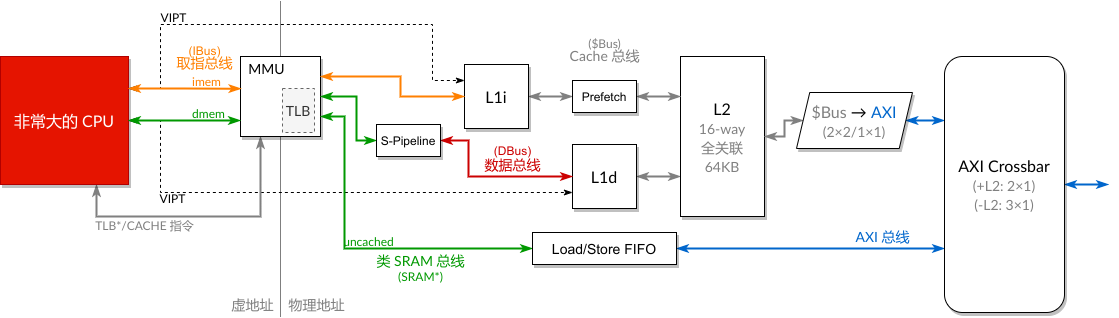

The diagram above was exported from draw.io. Its source (the exported page's mxGraphModel, read from the mxfile embedded in the PNG):
<mxGraphModel dx="841" dy="639" grid="1" gridSize="4" guides="1" tooltips="1" connect="1" arrows="1" fold="1" page="1" pageScale="1" pageWidth="850" pageHeight="1100" math="0" shadow="0">
  <root>
    <mxCell id="0" />
    <mxCell id="1" parent="0" />
    <mxCell id="pgW4turYCSJJqPB_iv1n-37" value="" style="endArrow=none;html=1;strokeWidth=1;fontFamily=Lato;fontSize=12;fontColor=#CC0000;dashed=1;dashPattern=1 1;" parent="1" edge="1">
      <mxGeometry width="50" height="50" relative="1" as="geometry">
        <mxPoint x="440" y="612" as="sourcePoint" />
        <mxPoint x="440" y="296" as="targetPoint" />
      </mxGeometry>
    </mxCell>
    <mxCell id="pgW4turYCSJJqPB_iv1n-16" style="edgeStyle=orthogonalEdgeStyle;rounded=0;orthogonalLoop=1;jettySize=auto;html=1;exitX=1;exitY=0.25;exitDx=0;exitDy=0;entryX=0;entryY=0.25;entryDx=0;entryDy=0;startArrow=classicThin;startFill=1;endArrow=classicThin;endFill=1;fontFamily=Lato;fontSize=12;fontColor=#000000;dashed=1;strokeColor=#000000;" parent="1" source="pgW4turYCSJJqPB_iv1n-1" target="pgW4turYCSJJqPB_iv1n-10" edge="1">
      <mxGeometry relative="1" as="geometry">
        <Array as="points">
          <mxPoint x="320" y="384" />
          <mxPoint x="320" y="320" />
          <mxPoint x="592" y="320" />
          <mxPoint x="592" y="376" />
        </Array>
      </mxGeometry>
    </mxCell>
    <mxCell id="pgW4turYCSJJqPB_iv1n-17" value="VIPT" style="edgeLabel;html=1;align=center;verticalAlign=middle;resizable=0;points=[];fontSize=12;fontFamily=Lato;labelBackgroundColor=none;fontColor=#000000;" parent="pgW4turYCSJJqPB_iv1n-16" vertex="1" connectable="0">
      <mxGeometry x="-0.0788" y="2" relative="1" as="geometry">
        <mxPoint x="-102.00000000000001" y="-6" as="offset" />
      </mxGeometry>
    </mxCell>
    <mxCell id="pgW4turYCSJJqPB_iv1n-18" style="edgeStyle=orthogonalEdgeStyle;rounded=0;orthogonalLoop=1;jettySize=auto;html=1;exitX=1;exitY=0.5;exitDx=0;exitDy=0;entryX=0;entryY=0.75;entryDx=0;entryDy=0;dashed=1;startArrow=classicThin;startFill=1;endArrow=classicThin;endFill=1;fontFamily=Lato;fontSize=12;fontColor=#000000;strokeColor=#000000;" parent="1" source="pgW4turYCSJJqPB_iv1n-1" target="pgW4turYCSJJqPB_iv1n-11" edge="1">
      <mxGeometry relative="1" as="geometry">
        <Array as="points">
          <mxPoint x="320" y="416" />
          <mxPoint x="320" y="488" />
        </Array>
      </mxGeometry>
    </mxCell>
    <mxCell id="pgW4turYCSJJqPB_iv1n-20" value="VIPT" style="edgeLabel;html=1;align=center;verticalAlign=middle;resizable=0;points=[];fontSize=12;fontFamily=Lato;labelBackgroundColor=none;fontColor=#000000;" parent="pgW4turYCSJJqPB_iv1n-18" vertex="1" connectable="0">
      <mxGeometry x="-0.5711" relative="1" as="geometry">
        <mxPoint x="3.9999999999999982" y="5.000000000000002" as="offset" />
      </mxGeometry>
    </mxCell>
    <mxCell id="pgW4turYCSJJqPB_iv1n-42" style="edgeStyle=orthogonalEdgeStyle;rounded=0;orthogonalLoop=1;jettySize=auto;html=1;exitX=0.75;exitY=1;exitDx=0;exitDy=0;entryX=0.25;entryY=1;entryDx=0;entryDy=0;startArrow=classicThin;startFill=1;endArrow=classicThin;endFill=1;strokeWidth=2;fontFamily=Lato;fontSize=12;fontColor=#009900;strokeColor=#808080;" parent="1" source="pgW4turYCSJJqPB_iv1n-1" target="pgW4turYCSJJqPB_iv1n-2" edge="1">
      <mxGeometry relative="1" as="geometry">
        <Array as="points">
          <mxPoint x="256" y="512" />
          <mxPoint x="420" y="512" />
        </Array>
      </mxGeometry>
    </mxCell>
    <mxCell id="pgW4turYCSJJqPB_iv1n-43" value="TLB*/CACHE 指令" style="edgeLabel;html=1;align=center;verticalAlign=middle;resizable=0;points=[];fontSize=12;fontFamily=Lato;labelBackgroundColor=none;fontColor=#808080;" parent="pgW4turYCSJJqPB_iv1n-42" vertex="1" connectable="0">
      <mxGeometry x="0.1841" y="-2" relative="1" as="geometry">
        <mxPoint x="-83.6" y="6" as="offset" />
      </mxGeometry>
    </mxCell>
    <mxCell id="pgW4turYCSJJqPB_iv1n-1" value="非常大的 CPU" style="rounded=0;whiteSpace=wrap;html=1;fontSize=16;fontFamily=Lato;shadow=1;fillColor=#e51400;strokeColor=#B20000;fontColor=#ffffff;" parent="1" vertex="1">
      <mxGeometry x="160" y="352" width="128" height="128" as="geometry" />
    </mxCell>
    <mxCell id="pgW4turYCSJJqPB_iv1n-2" value="" style="whiteSpace=wrap;html=1;aspect=fixed;fontFamily=Lato;fontSize=16;shadow=1;" parent="1" vertex="1">
      <mxGeometry x="400" y="352" width="80" height="80" as="geometry" />
    </mxCell>
    <mxCell id="pgW4turYCSJJqPB_iv1n-7" value="类 SRAM 总线" style="text;html=1;align=center;verticalAlign=middle;resizable=0;points=[];autosize=1;fontSize=14;fontFamily=Lato;labelBackgroundColor=none;fontColor=#009900;" parent="1" vertex="1">
      <mxGeometry x="528" y="544" width="104" height="24" as="geometry" />
    </mxCell>
    <mxCell id="pgW4turYCSJJqPB_iv1n-25" style="edgeStyle=orthogonalEdgeStyle;rounded=0;orthogonalLoop=1;jettySize=auto;html=1;exitX=1;exitY=0.5;exitDx=0;exitDy=0;entryX=0;entryY=0.5;entryDx=0;entryDy=0;startArrow=classicThin;startFill=1;endArrow=classicThin;endFill=1;strokeWidth=2;fontFamily=Lato;fontSize=12;fontColor=none;strokeColor=#808080;" parent="1" source="pgW4turYCSJJqPB_iv1n-10" target="10" edge="1">
      <mxGeometry relative="1" as="geometry" />
    </mxCell>
    <mxCell id="pgW4turYCSJJqPB_iv1n-10" value="L1i" style="rounded=0;whiteSpace=wrap;html=1;labelBackgroundColor=none;fontFamily=Lato;fontSize=16;fontColor=#000000;shadow=1;" parent="1" vertex="1">
      <mxGeometry x="624" y="360" width="64" height="64" as="geometry" />
    </mxCell>
    <mxCell id="pgW4turYCSJJqPB_iv1n-26" style="edgeStyle=orthogonalEdgeStyle;rounded=0;orthogonalLoop=1;jettySize=auto;html=1;exitX=1;exitY=0.5;exitDx=0;exitDy=0;entryX=0;entryY=0.75;entryDx=0;entryDy=0;startArrow=classicThin;startFill=1;endArrow=classicThin;endFill=1;strokeWidth=2;fontFamily=Lato;fontSize=12;fontColor=none;strokeColor=#808080;" parent="1" source="pgW4turYCSJJqPB_iv1n-11" target="pgW4turYCSJJqPB_iv1n-24" edge="1">
      <mxGeometry relative="1" as="geometry" />
    </mxCell>
    <mxCell id="pgW4turYCSJJqPB_iv1n-11" value="L1d" style="rounded=0;whiteSpace=wrap;html=1;labelBackgroundColor=none;fontFamily=Lato;fontSize=16;fontColor=#000000;shadow=1;" parent="1" vertex="1">
      <mxGeometry x="732" y="440" width="64" height="64" as="geometry" />
    </mxCell>
    <mxCell id="pgW4turYCSJJqPB_iv1n-32" style="edgeStyle=orthogonalEdgeStyle;rounded=0;orthogonalLoop=1;jettySize=auto;html=1;exitX=1;exitY=0.5;exitDx=0;exitDy=0;entryX=0;entryY=0.75;entryDx=0;entryDy=0;startArrow=classicThin;startFill=1;endArrow=classicThin;endFill=1;strokeWidth=2;fontFamily=Lato;fontSize=16;fontColor=#000000;strokeColor=#0066CC;" parent="1" source="14" target="pgW4turYCSJJqPB_iv1n-31" edge="1">
      <mxGeometry relative="1" as="geometry" />
    </mxCell>
    <mxCell id="pgW4turYCSJJqPB_iv1n-12" style="edgeStyle=orthogonalEdgeStyle;rounded=0;orthogonalLoop=1;jettySize=auto;html=1;exitX=1;exitY=0.25;exitDx=0;exitDy=0;entryX=0;entryY=0.5;entryDx=0;entryDy=0;startArrow=classicThin;startFill=1;endArrow=classicThin;endFill=1;fontFamily=Lato;fontSize=12;fontColor=#000000;strokeColor=#FF8000;strokeWidth=2;" parent="1" source="pgW4turYCSJJqPB_iv1n-2" target="pgW4turYCSJJqPB_iv1n-10" edge="1">
      <mxGeometry relative="1" as="geometry">
        <Array as="points">
          <mxPoint x="560" y="372" />
          <mxPoint x="560" y="392" />
        </Array>
      </mxGeometry>
    </mxCell>
    <mxCell id="pgW4turYCSJJqPB_iv1n-13" style="edgeStyle=orthogonalEdgeStyle;rounded=0;orthogonalLoop=1;jettySize=auto;html=1;exitX=1;exitY=0.5;exitDx=0;exitDy=0;entryX=0;entryY=0.5;entryDx=0;entryDy=0;startArrow=classicThin;startFill=1;endArrow=classicThin;endFill=1;fontFamily=Lato;fontSize=12;fontColor=#000000;strokeColor=#009900;strokeWidth=2;" parent="1" source="pgW4turYCSJJqPB_iv1n-2" target="8" edge="1">
      <mxGeometry relative="1" as="geometry">
        <Array as="points">
          <mxPoint x="516" y="392" />
          <mxPoint x="516" y="436" />
        </Array>
      </mxGeometry>
    </mxCell>
    <mxCell id="pgW4turYCSJJqPB_iv1n-15" style="edgeStyle=orthogonalEdgeStyle;rounded=0;orthogonalLoop=1;jettySize=auto;html=1;exitX=1;exitY=0.75;exitDx=0;exitDy=0;entryX=0;entryY=0.5;entryDx=0;entryDy=0;startArrow=classicThin;startFill=1;endArrow=classicThin;endFill=1;fontFamily=Lato;fontSize=12;fontColor=#000000;strokeColor=#009900;strokeWidth=2;" parent="1" source="pgW4turYCSJJqPB_iv1n-2" target="14" edge="1">
      <mxGeometry relative="1" as="geometry">
        <Array as="points">
          <mxPoint x="504" y="412" />
          <mxPoint x="504" y="544" />
          <mxPoint x="664" y="544" />
        </Array>
      </mxGeometry>
    </mxCell>
    <mxCell id="pgW4turYCSJJqPB_iv1n-35" value="uncached" style="edgeLabel;html=1;align=center;verticalAlign=middle;resizable=0;points=[];fontSize=12;fontFamily=Lato;fontColor=#009900;labelBackgroundColor=none;" parent="pgW4turYCSJJqPB_iv1n-15" vertex="1" connectable="0">
      <mxGeometry x="0.5866" relative="1" as="geometry">
        <mxPoint x="-94" y="-8" as="offset" />
      </mxGeometry>
    </mxCell>
    <mxCell id="pgW4turYCSJJqPB_iv1n-4" style="edgeStyle=orthogonalEdgeStyle;rounded=0;orthogonalLoop=1;jettySize=auto;html=1;exitX=1;exitY=0.25;exitDx=0;exitDy=0;entryX=0.005;entryY=0.402;entryDx=0;entryDy=0;entryPerimeter=0;fontFamily=Lato;fontSize=16;endArrow=classicThin;endFill=1;startArrow=classicThin;startFill=1;strokeColor=#FF8000;strokeWidth=2;" parent="1" source="pgW4turYCSJJqPB_iv1n-1" target="pgW4turYCSJJqPB_iv1n-2" edge="1">
      <mxGeometry relative="1" as="geometry">
        <Array as="points">
          <mxPoint x="344" y="384" />
        </Array>
      </mxGeometry>
    </mxCell>
    <mxCell id="pgW4turYCSJJqPB_iv1n-8" value="imem" style="edgeLabel;html=1;align=center;verticalAlign=middle;resizable=0;points=[];fontSize=12;fontFamily=Lato;labelBackgroundColor=none;fontColor=#FF8000;" parent="pgW4turYCSJJqPB_iv1n-4" vertex="1" connectable="0">
      <mxGeometry x="0.3915" relative="1" as="geometry">
        <mxPoint y="-8.06" as="offset" />
      </mxGeometry>
    </mxCell>
    <mxCell id="pgW4turYCSJJqPB_iv1n-5" style="edgeStyle=orthogonalEdgeStyle;rounded=0;orthogonalLoop=1;jettySize=auto;html=1;exitX=1;exitY=0.5;exitDx=0;exitDy=0;entryX=-0.001;entryY=0.8;entryDx=0;entryDy=0;endArrow=classicThin;endFill=1;fontFamily=Lato;fontSize=16;entryPerimeter=0;startArrow=classicThin;startFill=1;strokeColor=#009900;strokeWidth=2;" parent="1" source="pgW4turYCSJJqPB_iv1n-1" target="pgW4turYCSJJqPB_iv1n-2" edge="1">
      <mxGeometry relative="1" as="geometry" />
    </mxCell>
    <mxCell id="pgW4turYCSJJqPB_iv1n-9" value="dmem" style="edgeLabel;html=1;align=center;verticalAlign=middle;resizable=0;points=[];fontSize=12;fontFamily=Lato;labelBackgroundColor=none;fontColor=#009900;" parent="pgW4turYCSJJqPB_iv1n-5" vertex="1" connectable="0">
      <mxGeometry x="0.4046" y="1" relative="1" as="geometry">
        <mxPoint y="-7" as="offset" />
      </mxGeometry>
    </mxCell>
    <mxCell id="pgW4turYCSJJqPB_iv1n-24" value="L2&lt;br&gt;&lt;font style=&quot;font-size: 14px&quot; color=&quot;#808080&quot;&gt;16-way&lt;br&gt;全关联&lt;br&gt;64KB&lt;/font&gt;" style="rounded=0;whiteSpace=wrap;html=1;labelBackgroundColor=none;fontFamily=Lato;fontSize=16;shadow=1;" parent="1" vertex="1">
      <mxGeometry x="840" y="352" width="84" height="160" as="geometry" />
    </mxCell>
    <mxCell id="pgW4turYCSJJqPB_iv1n-27" value="Cache 总线" style="text;html=1;align=center;verticalAlign=middle;resizable=0;points=[];autosize=1;fontSize=14;fontFamily=Lato;labelBackgroundColor=none;fontColor=#808080;" parent="1" vertex="1">
      <mxGeometry x="722" y="339" width="84" height="24" as="geometry" />
    </mxCell>
    <mxCell id="pgW4turYCSJJqPB_iv1n-33" style="edgeStyle=orthogonalEdgeStyle;rounded=0;orthogonalLoop=1;jettySize=auto;html=1;exitX=1;exitY=0.5;exitDx=0;exitDy=0;entryX=0;entryY=0.25;entryDx=0;entryDy=0;startArrow=classicThin;startFill=1;endArrow=classicThin;endFill=1;strokeColor=#0066CC;strokeWidth=2;fontFamily=Lato;fontSize=16;fontColor=#000000;" parent="1" source="pgW4turYCSJJqPB_iv1n-47" target="pgW4turYCSJJqPB_iv1n-31" edge="1">
      <mxGeometry relative="1" as="geometry">
        <mxPoint x="996.0000000000002" y="431.9999999999999" as="sourcePoint" />
      </mxGeometry>
    </mxCell>
    <mxCell id="pgW4turYCSJJqPB_iv1n-40" style="edgeStyle=orthogonalEdgeStyle;rounded=0;orthogonalLoop=1;jettySize=auto;html=1;exitX=1;exitY=0.5;exitDx=0;exitDy=0;startArrow=classicThin;startFill=1;endArrow=classicThin;endFill=1;strokeWidth=2;fontFamily=Lato;fontSize=12;fontColor=#000000;strokeColor=#0066CC;" parent="1" source="pgW4turYCSJJqPB_iv1n-31" edge="1">
      <mxGeometry relative="1" as="geometry">
        <mxPoint x="1268" y="480" as="targetPoint" />
      </mxGeometry>
    </mxCell>
    <mxCell id="pgW4turYCSJJqPB_iv1n-31" value="AXI Crossbar&lt;br&gt;&lt;font style=&quot;font-size: 14px&quot; color=&quot;#808080&quot;&gt;(+L2: 2×1)&lt;br&gt;(-L2: 3×1)&lt;/font&gt;" style="rounded=1;whiteSpace=wrap;html=1;labelBackgroundColor=none;strokeColor=#000000;fontFamily=Lato;fontSize=16;shadow=1;" parent="1" vertex="1">
      <mxGeometry x="1104" y="352" width="120" height="256" as="geometry" />
    </mxCell>
    <mxCell id="pgW4turYCSJJqPB_iv1n-34" value="AXI 总线" style="text;html=1;align=center;verticalAlign=middle;resizable=0;points=[];autosize=1;fontSize=14;fontFamily=Lato;fontColor=#0066CC;" parent="1" vertex="1">
      <mxGeometry x="1008" y="520" width="68" height="24" as="geometry" />
    </mxCell>
    <mxCell id="pgW4turYCSJJqPB_iv1n-38" value="虚地址" style="text;html=1;align=center;verticalAlign=middle;resizable=0;points=[];autosize=1;fontSize=14;fontFamily=Lato;fontColor=#808080;" parent="1" vertex="1">
      <mxGeometry x="384" y="588" width="56" height="24" as="geometry" />
    </mxCell>
    <mxCell id="pgW4turYCSJJqPB_iv1n-39" value="物理地址" style="text;html=1;align=center;verticalAlign=middle;resizable=0;points=[];autosize=1;fontSize=14;fontFamily=Lato;fontColor=#808080;" parent="1" vertex="1">
      <mxGeometry x="440" y="588" width="72" height="24" as="geometry" />
    </mxCell>
    <mxCell id="pgW4turYCSJJqPB_iv1n-41" value="(SRAM*)" style="text;html=1;align=center;verticalAlign=middle;resizable=0;points=[];autosize=1;fontSize=12;fontFamily=Lato;fontColor=#009900;" parent="1" vertex="1">
      <mxGeometry x="550" y="562" width="60" height="20" as="geometry" />
    </mxCell>
    <mxCell id="pgW4turYCSJJqPB_iv1n-44" value="TLB" style="rounded=0;whiteSpace=wrap;html=1;shadow=0;labelBackgroundColor=none;strokeColor=#666666;fontFamily=Lato;fontSize=14;fontColor=#333333;fillColor=#f5f5f5;dashed=1;" parent="1" vertex="1">
      <mxGeometry x="442" y="384" width="32" height="44" as="geometry" />
    </mxCell>
    <mxCell id="pgW4turYCSJJqPB_iv1n-45" value="MMU" style="text;html=1;align=center;verticalAlign=middle;resizable=0;points=[];autosize=1;fontSize=14;fontFamily=Lato;" parent="1" vertex="1">
      <mxGeometry x="400" y="352" width="52" height="24" as="geometry" />
    </mxCell>
    <mxCell id="pgW4turYCSJJqPB_iv1n-48" style="edgeStyle=orthogonalEdgeStyle;rounded=0;orthogonalLoop=1;jettySize=auto;html=1;exitX=0;exitY=0.5;exitDx=0;exitDy=0;entryX=1;entryY=0.5;entryDx=0;entryDy=0;startArrow=classicThin;startFill=1;endArrow=classicThin;endFill=1;strokeColor=#808080;strokeWidth=2;fontFamily=Lato;fontSize=14;fontColor=#808080;" parent="1" source="pgW4turYCSJJqPB_iv1n-47" target="pgW4turYCSJJqPB_iv1n-24" edge="1">
      <mxGeometry relative="1" as="geometry">
        <Array as="points">
          <mxPoint x="944" y="416" />
          <mxPoint x="944" y="432" />
        </Array>
      </mxGeometry>
    </mxCell>
    <mxCell id="pgW4turYCSJJqPB_iv1n-47" value="&lt;font color=&quot;#808080&quot;&gt;$Bus&lt;/font&gt; → &lt;font color=&quot;#0066cc&quot;&gt;AXI&lt;/font&gt;&lt;br&gt;&lt;font style=&quot;font-size: 14px&quot; color=&quot;#808080&quot;&gt;(2×2/1×1)&lt;/font&gt;" style="shape=parallelogram;perimeter=parallelogramPerimeter;whiteSpace=wrap;html=1;labelBackgroundColor=none;fontFamily=Lato;fontSize=16;fontColor=#000000;size=0.11428571428571428;shadow=1;" parent="1" vertex="1">
      <mxGeometry x="956" y="388" width="116" height="56" as="geometry" />
    </mxCell>
    <mxCell id="pgW4turYCSJJqPB_iv1n-49" value="($Bus)" style="text;html=1;align=center;verticalAlign=middle;resizable=0;points=[];autosize=1;fontSize=12;fontFamily=Lato;fontColor=#808080;" parent="1" vertex="1">
      <mxGeometry x="740" y="329" width="48" height="20" as="geometry" />
    </mxCell>
    <mxCell id="2" value="取指总线" style="text;html=1;align=center;verticalAlign=middle;resizable=0;points=[];autosize=1;fontSize=14;fontColor=#FF8000;" parent="1" vertex="1">
      <mxGeometry x="328" y="346" width="72" height="24" as="geometry" />
    </mxCell>
    <mxCell id="3" value="(IBus)" style="text;html=1;align=center;verticalAlign=middle;resizable=0;points=[];autosize=1;fontSize=12;fontColor=#FF8000;" parent="1" vertex="1">
      <mxGeometry x="340" y="336" width="48" height="20" as="geometry" />
    </mxCell>
    <mxCell id="6" value="数据总线" style="text;html=1;align=center;verticalAlign=middle;resizable=0;points=[];autosize=1;fontSize=14;fontColor=#CC0000;" parent="1" vertex="1">
      <mxGeometry x="636" y="448" width="72" height="24" as="geometry" />
    </mxCell>
    <mxCell id="7" value="(DBus)" style="text;html=1;align=center;verticalAlign=middle;resizable=0;points=[];autosize=1;fontSize=12;fontColor=#CC0000;" parent="1" vertex="1">
      <mxGeometry x="646" y="436" width="52" height="20" as="geometry" />
    </mxCell>
    <mxCell id="9" style="edgeStyle=orthogonalEdgeStyle;rounded=0;orthogonalLoop=1;jettySize=auto;html=1;exitX=1;exitY=0.5;exitDx=0;exitDy=0;entryX=0;entryY=0.5;entryDx=0;entryDy=0;strokeColor=#CC0000;fontSize=12;fontColor=#000000;strokeWidth=2;startArrow=classicThin;startFill=1;endArrow=classicThin;endFill=1;" parent="1" source="8" target="pgW4turYCSJJqPB_iv1n-11" edge="1">
      <mxGeometry relative="1" as="geometry">
        <Array as="points">
          <mxPoint x="628" y="436" />
          <mxPoint x="628" y="472" />
        </Array>
      </mxGeometry>
    </mxCell>
    <mxCell id="8" value="S-Pipeline" style="rounded=0;whiteSpace=wrap;html=1;shadow=1;fontSize=12;fontColor=#000000;rotation=0;" parent="1" vertex="1">
      <mxGeometry x="536" y="420" width="64" height="32" as="geometry" />
    </mxCell>
    <mxCell id="13" style="edgeStyle=orthogonalEdgeStyle;rounded=0;orthogonalLoop=1;jettySize=auto;html=1;exitX=1;exitY=0.5;exitDx=0;exitDy=0;entryX=0;entryY=0.25;entryDx=0;entryDy=0;startArrow=classicThin;startFill=1;endArrow=classicThin;endFill=1;strokeColor=#808080;strokeWidth=2;fontSize=12;fontColor=#000000;" parent="1" source="10" target="pgW4turYCSJJqPB_iv1n-24" edge="1">
      <mxGeometry relative="1" as="geometry">
        <Array as="points">
          <mxPoint x="800" y="392" />
          <mxPoint x="800" y="392" />
        </Array>
      </mxGeometry>
    </mxCell>
    <mxCell id="10" value="Prefetch" style="rounded=0;whiteSpace=wrap;html=1;shadow=1;fontSize=12;fontColor=#000000;rotation=0;" parent="1" vertex="1">
      <mxGeometry x="732" y="376" width="64" height="32" as="geometry" />
    </mxCell>
    <mxCell id="14" value="Load/Store FIFO" style="rounded=0;whiteSpace=wrap;html=1;shadow=1;fontSize=14;fontColor=#000000;rotation=0;" parent="1" vertex="1">
      <mxGeometry x="692" y="528" width="144" height="32" as="geometry" />
    </mxCell>
  </root>
</mxGraphModel>